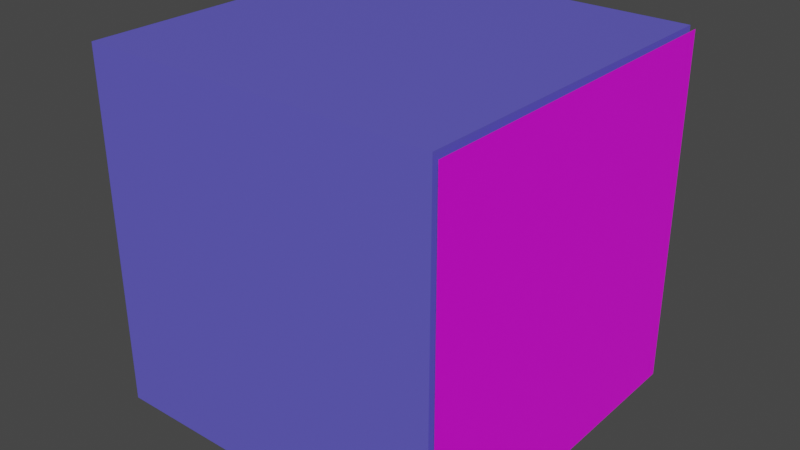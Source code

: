# Source: blcok.blend  (saved by Blender 3.6.13; exported with 4.5.12 LTS)
import bpy
from mathutils import Matrix  # noqa: F401  (used for matrix-valued properties, if any)

bpy.ops.wm.read_factory_settings(use_empty=True)
scene = bpy.context.scene
scene.name = 'Scene'

# ---- collections
col_collection = bpy.data.collections.new('Collection'); scene.collection.children.link(col_collection)

# ---- images (referenced by path relative to the original .blend; pixels are not part of the script)
import os
ASSET_DIR = os.environ.get("B2B_ASSET_DIR", "")  # directory of the original .blend (textures are referenced by path, not embedded)
HERE = os.path.dirname(os.path.abspath(__file__))  # packed textures are extracted next to this script under _unpacked/

def load_image(name, relpath, width, height, colorspace="sRGB"):
    """Load a texture the original file referenced (path relative to the .blend, or extracted next to this script)."""
    p = next((c for c in (os.path.join(HERE, relpath), os.path.join(ASSET_DIR, relpath)) if relpath and os.path.exists(c)), "")
    if p:
        img = bpy.data.images.load(p, check_existing=True)
        img.name = name
    else:  # same state as the original file: an image datablock whose file is absent (Cycles renders it pink)
        img = bpy.data.images.new(name, width, height)
        img.source = "FILE"
        img.filepath = "//" + (relpath or name)
    img.colorspace_settings.name = colorspace
    return img
img_blockma_png = load_image('blockma.png', 'blockma.png', 1024, 1024, 'sRGB')

# ---- materials (node trees are filled in below, after node groups)
mat_material = bpy.data.materials.new('Material')
mat_material.alpha_threshold = 0.0
mat_material.use_transparent_shadow = False
mat_material.roughness = 0.5
mat_material.line_color = (0.0, 0.0, 0.0, 1.0)
mat_material_001 = bpy.data.materials.new('Material.001')
mat_material_001.use_transparent_shadow = False

# ---- material node trees
mat_material.use_nodes = True; mat_material.node_tree.nodes.clear()
_N = mat_material.node_tree.nodes; _L = mat_material.node_tree.links
n0 = _N.new('ShaderNodeOutputMaterial'); n0.name = 'Material Output'; n0.location = (300, 300)
n1 = _N.new('ShaderNodeBsdfPrincipled'); n1.name = 'Principled BSDF'; n1.location = (-9, 454)
n1.distribution = 'GGX'
n1.subsurface_method = 'RANDOM_WALK_SKIN'
n1.inputs[0].default_value = (0.1195, 0.107, 0.624, 1.0)
n1.inputs[3].default_value = 1.45
n1.inputs[27].default_value = (0.0, 0.0, 0.0, 1.0)
n1.inputs[28].default_value = 1.0
n2 = _N.new('ShaderNodeTexImage'); n2.name = 'Image Texture'; n2.location = (-513, 295)
_L.new(n1.outputs[0], n0.inputs[0])
n0.is_active_output = True
mat_material_001.use_nodes = True; mat_material_001.node_tree.nodes.clear()
_N = mat_material_001.node_tree.nodes; _L = mat_material_001.node_tree.links
n0 = _N.new('ShaderNodeOutputMaterial'); n0.name = 'Material Output'; n0.location = (300, 300)
n1 = _N.new('ShaderNodeBsdfPrincipled'); n1.name = 'Principled BSDF'; n1.location = (-114, 385)
n1.distribution = 'GGX'
n1.subsurface_method = 'RANDOM_WALK_SKIN'
n1.inputs[3].default_value = 1.45
n1.inputs[27].default_value = (0.0, 0.0, 0.0, 1.0)
n1.inputs[28].default_value = 1.0
n2 = _N.new('ShaderNodeTexImage'); n2.name = 'Image Texture'; n2.location = (-468, 356)
n2.image = img_blockma_png
_L.new(n1.outputs[0], n0.inputs[0])
_L.new(n2.outputs[0], n1.inputs[0])
n0.is_active_output = True

# ---- world
world_world = bpy.data.worlds.new('World'); scene.world = world_world
world_world.use_nodes = True; world_world.node_tree.nodes.clear()
_N = world_world.node_tree.nodes; _L = world_world.node_tree.links
n0 = _N.new('ShaderNodeOutputWorld'); n0.name = 'World Output'; n0.location = (300, 300)
n1 = _N.new('ShaderNodeBackground'); n1.name = 'Background'; n1.location = (10, 300)
n1.inputs[0].default_value = (0.05088, 0.05088, 0.05088, 1.0)
_L.new(n1.outputs[0], n0.inputs[0])
n0.is_active_output = True
world_world.color = (0.05088, 0.05088, 0.05088)
world_world.use_sun_shadow = False
world_world.sun_shadow_jitter_overblur = 0.0

# ---- meshes
me_cube = bpy.data.meshes.new('Cube')
me_cube.from_pydata([(1.0, 1.0, 1.0), (1.0, 1.0, -1.0), (1.0, -1.0, 1.0), (1.0, -1.0, -1.0), (-1.0, 1.0, 1.0), (-1.0, 1.0, -1.0), (-1.0, -1.0, 1.0), (-1.0, -1.0, -1.0)], [], [(0, 4, 6, 2), (3, 2, 6, 7), (7, 6, 4, 5), (5, 1, 3, 7), (1, 0, 2, 3), (5, 4, 0, 1)])
_uv = me_cube.uv_layers.new(name='UVMap')
_uv.uv.foreach_set('vector', [0.625, 0.5, 0.875, 0.5, 0.875, 0.75, 0.625, 0.75, 0.375, 0.75, 0.625, 0.75, 0.625, 1.0, 0.375, 1.0, 0.375, 0.0, 0.625, 0.0, 0.625, 0.25, 0.375, 0.25, 0.125, 0.5, 0.375, 0.5, 0.375, 0.75, 0.125, 0.75, 0.375, 0.5, 0.625, 0.5, 0.625, 0.75, 0.375, 0.75, 0.375, 0.25, 0.625, 0.25, 0.625, 0.5, 0.375, 0.5])
me_cube.materials.append(mat_material)
me_cube.use_mirror_vertex_groups = False
me_cube.update()
me_plane = bpy.data.meshes.new('Plane')
me_plane.from_pydata([(-1.0, -1.0, 0.0), (1.0, -1.0, 6.82e-08), (-1.0, 1.0, 0.0), (1.0, 1.0, 0.0)], [], [(0, 1, 3, 2)])
_uv = me_plane.uv_layers.new(name='UVMap')
_uv.uv.foreach_set('vector', [0.0, 0.0, 1.0, 0.0, 1.0, 1.0, 0.0, 1.0])
me_plane.materials.append(mat_material_001)
me_plane.update()

# ---- objects
ob_cube = bpy.data.objects.new('Cube', me_cube)
ob_plane = bpy.data.objects.new('Plane', me_plane)

# ---- transforms, parenting, visibility, modifiers, constraints
ob_cube.location = (0.0, 0.0, 0.0)
ob_cube.lock_rotations_4d = False
ob_cube.empty_display_type = 'ARROWS'
ob_cube.lineart.crease_threshold = 0.0
ob_plane.location = (1.03, 0.0, -0.01657)
ob_plane.rotation_euler = (1.571, 6.279, 1.571)

# ---- collection membership
col_collection.objects.link(ob_cube)
col_collection.objects.link(ob_plane)

# ---- scene / render settings (as saved in the file)
scene.frame_start = 1; scene.frame_end = 250; scene.frame_set(1)
scene.render.engine = 'BLENDER_EEVEE_NEXT'
scene.cycles.sampling_pattern = 'TABULATED_SOBOL'
scene.view_settings.view_transform = 'Filmic'
bpy.context.view_layer.update()

# ---- added for rendering (the .blend has no active camera and no usable light): camera, sun
cam_auto = bpy.data.cameras.new('AutoCamera')
cam_auto.lens = 50.0
cam_auto.sensor_width = 36.0
cam_auto.clip_end = 1000.0
ob_auto_camera = bpy.data.objects.new('AutoCamera', cam_auto)
scene.collection.objects.link(ob_auto_camera)
ob_auto_camera.location = (3.25234, -3.88481, 2.57929)
ob_auto_camera.rotation_euler = (1.09748, -7.21219e-08, 0.694738)
scene.camera = ob_auto_camera
light_auto_sun = bpy.data.lights.new('AutoSun', 'SUN')
light_auto_sun.energy = 3.0
light_auto_sun.angle = 0.0523599
ob_auto_sun = bpy.data.objects.new('AutoSun', light_auto_sun)
scene.collection.objects.link(ob_auto_sun)
ob_auto_sun.rotation_euler = (0.872665, 0.174533, 0.523599)
bpy.context.view_layer.update()
